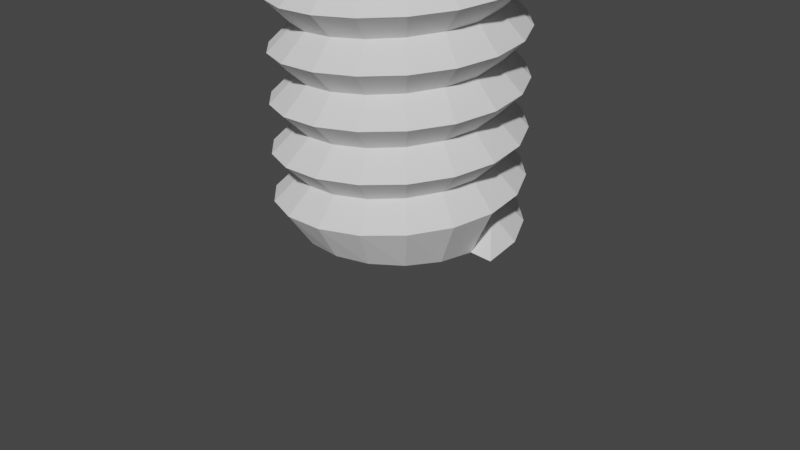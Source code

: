 # Source: bolt.blend  (saved by Blender 2.93.21; exported with 4.5.12 LTS)
import bpy
from mathutils import Matrix  # noqa: F401  (used for matrix-valued properties, if any)

bpy.ops.wm.read_factory_settings(use_empty=True)
scene = bpy.context.scene
scene.name = 'Scene'

# ---- collections
col_collection = bpy.data.collections.new('Collection'); scene.collection.children.link(col_collection)

# ---- world
world_world = bpy.data.worlds.new('World'); scene.world = world_world
world_world.use_nodes = True; world_world.node_tree.nodes.clear()
_N = world_world.node_tree.nodes; _L = world_world.node_tree.links
n0 = _N.new('ShaderNodeOutputWorld'); n0.name = 'World Output'; n0.location = (300, 300)
n1 = _N.new('ShaderNodeBackground'); n1.name = 'Background'; n1.location = (10, 300)
n1.inputs[0].default_value = (0.05088, 0.05088, 0.05088, 1.0)
_L.new(n1.outputs[0], n0.inputs[0])
n0.is_active_output = True
world_world.color = (0.05088, 0.05088, 0.05088)
world_world.use_sun_shadow = False
world_world.sun_shadow_jitter_overblur = 0.0

# ---- cameras
cam_camera = bpy.data.cameras.new('Camera')
cam_camera.clip_end = 100.0
cam_camera.ortho_scale = 7.314

# ---- meshes
me_torus = bpy.data.meshes.new('Torus')
me_torus.from_pydata([(1.25, 0.0, 0.0), (1.0, 0.0, -1.49e-08), (1.175, 0.4275, 0.02778), (0.9397, 0.342, -1.49e-08), (0.9576, 0.8035, 0.05556), (0.766, 0.6428, 0.3056), (0.766, 0.6428, -1.49e-08), (0.625, 1.083, 0.08333), (0.5, 0.866, -1.49e-08), (0.2171, 1.231, 0.1111), (0.1736, 0.9848, 0.3611), (0.1736, 0.9848, -1.49e-08), (-0.2171, 1.231, 0.1389), (-0.1736, 0.9848, -2.235e-08), (-0.625, 1.083, 0.1667), (-0.5, 0.866, -2.235e-08), (-0.9576, 0.8035, 0.1944), (-0.766, 0.6428, 0.4444), (-0.766, 0.6428, -2.235e-08), (-1.175, 0.4275, 0.2222), (-0.9397, 0.342, 0.4722), (-0.9397, 0.342, -2.235e-08), (-1.25, -1.093e-07, 0.25), (-1.0, -8.742e-08, 0.5), (-1.0, -8.742e-08, -2.196e-08), (-1.175, -0.4275, 0.2778), (-0.9397, -0.342, 0.5278), (-0.9397, -0.342, -2.235e-08), (-0.9576, -0.8035, 0.3056), (-0.766, -0.6428, 0.5556), (-0.766, -0.6428, -2.235e-08), (-0.625, -1.083, 0.3333), (-0.5, -0.866, 0.5833), (-0.5, -0.866, -2.235e-08), (-0.2171, -1.231, 0.3611), (-0.1736, -0.9848, -2.235e-08), (0.2171, -1.231, 0.3889), (0.1736, -0.9848, -1.49e-08), (0.625, -1.083, 0.4167), (0.5, -0.866, 0.6667), (0.5, -0.866, -1.49e-08), (0.9576, -0.8035, 0.4444), (0.766, -0.6428, 0.6944), (0.766, -0.6428, -1.49e-08), (1.175, -0.4275, 0.4722), (0.9397, -0.342, 0.7222), (0.9397, -0.342, -1.49e-08), (1.25, 2.186e-07, 0.5), (1.0, 1.748e-07, -1.49e-08), (1.175, 0.4275, 0.5278), (0.9397, 0.342, 0.2778), (0.9576, 0.8035, 0.5556), (0.625, 1.083, 0.5833), (0.5, 0.866, 0.3333), (0.2171, 1.231, 0.6111), (0.1736, 0.9848, 0.8611), (-0.2171, 1.231, 0.6389), (-0.1736, 0.9848, 0.3889), (-0.625, 1.083, 0.6667), (-0.5, 0.866, 0.4167), (-0.9576, 0.8035, 0.6944), (-1.175, 0.4275, 0.7222), (-1.25, -1.222e-06, 0.75), (-1.175, -0.4275, 0.7778), (-0.9576, -0.8035, 0.8056), (-0.625, -1.083, 0.8333), (-0.2171, -1.231, 0.8611), (-0.1736, -0.9848, 0.6111), (0.2171, -1.231, 0.8889), (0.1736, -0.9848, 0.6389), (0.625, -1.083, 0.9167), (0.9576, -0.8035, 0.9444), (1.175, -0.4275, 0.9722), (1.25, 4.371e-07, 1.0), (1.0, 3.497e-07, 1.25), (1.0, 3.497e-07, 0.75), (1.175, 0.4275, 1.028), (0.9397, 0.342, 0.7778), (0.9576, 0.8035, 1.056), (0.766, 0.6428, 0.8056), (0.625, 1.083, 1.083), (0.5, 0.866, 0.8333), (0.2171, 1.231, 1.111), (0.1736, 0.9848, 1.361), (-0.2171, 1.231, 1.139), (-0.1736, 0.9848, 0.8889), (-0.625, 1.083, 1.167), (-0.5, 0.866, 0.9167), (-0.9576, 0.8035, 1.194), (-0.766, 0.6428, 0.9444), (-1.175, 0.4275, 1.222), (-0.9397, 0.342, 0.9722), (-1.25, -8.444e-07, 1.25), (-1.0, -6.755e-07, 1.0), (-1.175, -0.4275, 1.278), (-0.9397, -0.342, 1.528), (-0.9397, -0.342, 1.028), (-0.9576, -0.8035, 1.306), (-0.766, -0.6428, 1.556), (-0.766, -0.6428, 1.056), (-0.625, -1.083, 1.333), (-0.5, -0.866, 1.583), (-0.5, -0.866, 1.083), (-0.2171, -1.231, 1.361), (-0.1736, -0.9848, 1.611), (-0.1736, -0.9848, 1.111), (0.2171, -1.231, 1.389), (0.1736, -0.9848, 1.639), (0.1736, -0.9848, 1.139), (0.625, -1.083, 1.417), (0.5, -0.866, 1.667), (0.5, -0.866, 1.167), (0.9576, -0.8035, 1.444), (0.766, -0.6428, 1.694), (0.766, -0.6428, 1.194), (1.175, -0.4275, 1.472), (0.9397, -0.342, 1.722), (0.9397, -0.342, 1.222), (1.25, 2.444e-06, 1.5), (1.175, 0.4275, 1.528), (0.9397, 0.342, 1.278), (0.9576, 0.8035, 1.556), (0.766, 0.6428, 1.806), (0.766, 0.6428, 1.306), (0.625, 1.083, 1.583), (0.5, 0.866, 1.833), (0.5, 0.866, 1.333), (0.2171, 1.231, 1.611), (-0.2171, 1.231, 1.639), (-0.1736, 0.9848, 1.389), (-0.625, 1.083, 1.667), (-0.5, 0.866, 1.417), (-0.9576, 0.8035, 1.694), (-0.766, 0.6428, 1.444), (-1.175, 0.4275, 1.722), (-0.9397, 0.342, 1.472), (-1.25, -1.659e-06, 1.75), (-1.0, -1.327e-06, 1.5), (-1.175, -0.4275, 1.778), (-0.9397, -0.342, 2.028), (-0.9576, -0.8035, 1.806), (-0.766, -0.6428, 2.056), (-0.625, -1.083, 1.833), (-0.5, -0.866, 2.083), (-0.2171, -1.231, 1.861), (0.2171, -1.231, 1.889), (0.1736, -0.9848, 2.139), (0.625, -1.083, 1.917), (0.5, -0.866, 2.167), (0.9576, -0.8035, 1.944), (0.766, -0.6428, 2.194), (1.175, -0.4275, 1.972), (0.9397, -0.342, 2.222), (1.25, 8.742e-07, 2.0), (1.0, 6.994e-07, 2.25), (1.0, 6.994e-07, 1.75), (1.175, 0.4275, 2.028), (0.9397, 0.342, 2.278), (0.9397, 0.342, 1.778), (0.9576, 0.8035, 2.056), (0.625, 1.083, 2.083), (0.5, 0.866, 2.333), (0.2171, 1.231, 2.111), (0.1736, 0.9848, 1.861), (-0.2171, 1.231, 2.139), (-0.1737, 0.9848, 1.889), (-0.625, 1.083, 2.167), (-0.5, 0.866, 2.417), (-0.5, 0.866, 1.917), (-0.9576, 0.8035, 2.194), (-0.766, 0.6428, 1.944), (-1.175, 0.4275, 2.222), (-0.9397, 0.342, 2.472), (-0.9397, 0.342, 1.972), (-1.25, -2.474e-06, 2.25), (-1.0, -1.979e-06, 2.0), (-1.175, -0.4275, 2.278), (-0.9397, -0.342, 2.528), (-0.9576, -0.8035, 2.306), (-0.766, -0.6428, 2.556), (-0.625, -1.083, 2.333), (-0.2171, -1.231, 2.361), (-0.1736, -0.9848, 2.111), (0.2171, -1.231, 2.389), (0.625, -1.083, 2.417), (0.5, -0.866, 2.667), (0.9576, -0.8035, 2.444), (1.175, -0.4275, 2.472), (0.9397, -0.342, 2.722), (1.25, 1.689e-06, 2.5), (1.0, 1.351e-06, 2.75), (1.175, 0.4275, 2.528), (0.9397, 0.342, 2.778), (0.9576, 0.8035, 2.556), (0.766, 0.6428, 2.306), (0.625, 1.083, 2.583), (0.5, 0.866, 2.833), (0.2171, 1.231, 2.611), (0.1736, 0.9848, 2.361), (-0.2171, 1.231, 2.639), (-0.1737, 0.9848, 2.889), (-0.1737, 0.9848, 2.389), (-0.625, 1.083, 2.667), (-0.5, 0.866, 2.917), (-0.9576, 0.8035, 2.694), (-0.766, 0.6428, 2.944), (-0.766, 0.6428, 2.444), (-1.175, 0.4275, 2.722), (-0.9397, 0.342, 2.972), (-1.25, -3.288e-06, 2.75), (-1.0, -2.631e-06, 3.0), (-1.0, -2.631e-06, 2.5), (-1.175, -0.4275, 2.778), (-0.9576, -0.8035, 2.806), (-0.625, -1.083, 2.833), (-0.5, -0.866, 3.083), (-0.5, -0.866, 2.583), (-0.2171, -1.231, 2.861), (-0.1736, -0.9848, 3.111), (-0.1736, -0.9848, 2.611), (0.2171, -1.231, 2.889), (0.1736, -0.9848, 3.139), (0.1736, -0.9848, 2.639), (0.625, -1.083, 2.917), (0.5, -0.866, 3.167), (0.9576, -0.8035, 2.944), (0.766, -0.6428, 3.194), (0.766, -0.6428, 2.694), (1.175, -0.4275, 2.972), (1.25, 4.888e-06, 3.0), (1.175, 0.4275, 3.028), (0.9576, 0.8035, 3.056), (0.766, 0.6428, 3.306), (0.766, 0.6428, 2.806), (0.625, 1.083, 3.083), (0.5, 0.866, 3.333), (0.2171, 1.231, 3.111), (0.1736, 0.9848, 3.361), (0.1736, 0.9848, 2.861), (-0.2171, 1.231, 3.139), (-0.625, 1.083, 3.167), (-0.5, 0.866, 3.417), (-0.9576, 0.8035, 3.194), (-1.175, 0.4275, 3.222), (-0.9397, 0.342, 3.472), (-1.25, -1.719e-06, 3.25), (-1.175, -0.4275, 3.278), (-0.9397, -0.342, 3.028), (-0.9576, -0.8035, 3.306), (-0.766, -0.6428, 3.556), (-0.766, -0.6428, 3.056), (-0.625, -1.083, 3.333), (-0.5, -0.866, 3.583), (-0.2171, -1.231, 3.361), (0.2171, -1.231, 3.389), (0.625, -1.083, 3.417), (0.5, -0.866, 3.667), (0.9576, -0.8035, 3.444), (1.175, -0.4275, 3.472), (0.9397, -0.342, 3.722), (0.9397, -0.342, 3.222), (1.25, 3.318e-06, 3.5), (1.0, 2.654e-06, 3.75), (1.0, 2.654e-06, 3.25), (1.175, 0.4275, 3.764), (0.9397, 0.342, 3.278), (0.9576, 0.8035, 3.764), (0.625, 1.083, 3.764), (0.2171, 1.231, 3.764), (-0.2171, 1.231, 3.764), (-0.1737, 0.9848, 3.389), (-0.625, 1.083, 3.764), (-0.9576, 0.8035, 3.764), (-0.766, 0.6428, 3.444), (-1.175, 0.4275, 3.764), (-1.25, -4.917e-06, 3.764), (-1.0, -3.934e-06, 3.5), (-1.175, -0.4275, 3.764), (-0.9397, -0.342, 3.528), (-0.9576, -0.8035, 3.764), (-0.625, -1.083, 3.764), (-0.2171, -1.231, 3.764), (-0.1736, -0.9848, 3.611), (0.2171, -1.231, 3.764), (0.1736, -0.9848, 3.639), (0.625, -1.083, 3.764), (0.9576, -0.8035, 3.764), (0.766, -0.6428, 3.694), (1.175, -0.4275, 3.764), (1.25, 1.748e-06, 3.764), (0.2525, 1.481, 3.942), (-1.156, 0.9592, 3.942), (-1.409, -0.5218, 3.942), (-0.2525, -1.481, 3.942), (1.156, -0.9592, 3.942), (1.409, 0.5218, 3.942), (-0.6867, 1.133, 3.942), (-0.2171, 1.307, 3.942), (-1.325, -0.02813, 3.942), (-1.24, 0.4655, 3.942), (-0.638, -1.161, 3.942), (-1.023, -0.8415, 3.942), (0.6867, -1.133, 3.942), (0.2171, -1.307, 3.942), (1.325, 0.02813, 3.942), (1.24, -0.4655, 3.942), (0.638, 1.161, 3.942), (1.023, 0.8415, 3.942)], [], [(0, 48, 50, 2), (2, 50, 5, 4), (4, 5, 53, 7), (7, 53, 10, 9), (9, 10, 57, 12), (12, 57, 59, 14), (14, 59, 17, 16), (16, 17, 20, 19), (19, 20, 23, 22), (22, 23, 26, 25), (25, 26, 29, 28), (28, 29, 32, 31), (31, 32, 67, 34), (34, 67, 69, 36), (36, 69, 39, 38), (38, 39, 42, 41), (41, 42, 45, 44), (44, 45, 75, 47), (47, 75, 77, 49), (49, 77, 79, 51), (51, 79, 81, 52), (52, 81, 55, 54), (54, 55, 85, 56), (56, 85, 87, 58), (58, 87, 89, 60), (60, 89, 91, 61), (61, 91, 93, 62), (62, 93, 96, 63), (63, 96, 99, 64), (64, 99, 102, 65), (65, 102, 105, 66), (66, 105, 108, 68), (68, 108, 111, 70), (70, 111, 114, 71), (71, 114, 117, 72), (72, 117, 74, 73), (73, 74, 120, 76), (76, 120, 123, 78), (78, 123, 126, 80), (80, 126, 83, 82), (82, 83, 129, 84), (84, 129, 131, 86), (86, 131, 133, 88), (88, 133, 135, 90), (90, 135, 137, 92), (92, 137, 95, 94), (94, 95, 98, 97), (97, 98, 101, 100), (100, 101, 104, 103), (103, 104, 107, 106), (106, 107, 110, 109), (109, 110, 113, 112), (112, 113, 116, 115), (115, 116, 155, 118), (118, 155, 158, 119), (119, 158, 122, 121), (121, 122, 125, 124), (124, 125, 163, 127), (127, 163, 165, 128), (128, 165, 168, 130), (130, 168, 170, 132), (132, 170, 173, 134), (134, 173, 175, 136), (136, 175, 139, 138), (138, 139, 141, 140), (140, 141, 143, 142), (142, 143, 182, 144), (144, 182, 146, 145), (145, 146, 148, 147), (147, 148, 150, 149), (149, 150, 152, 151), (151, 152, 154, 153), (153, 154, 157, 156), (156, 157, 194, 159), (159, 194, 161, 160), (160, 161, 198, 162), (162, 198, 201, 164), (164, 201, 167, 166), (166, 167, 206, 169), (169, 206, 172, 171), (171, 172, 211, 174), (174, 211, 177, 176), (176, 177, 179, 178), (178, 179, 216, 180), (180, 216, 219, 181), (181, 219, 222, 183), (183, 222, 185, 184), (184, 185, 227, 186), (186, 227, 188, 187), (187, 188, 190, 189), (189, 190, 192, 191), (191, 192, 233, 193), (193, 233, 196, 195), (195, 196, 238, 197), (197, 238, 200, 199), (199, 200, 203, 202), (202, 203, 205, 204), (204, 205, 208, 207), (207, 208, 210, 209), (209, 210, 247, 212), (212, 247, 250, 213), (213, 250, 215, 214), (214, 215, 218, 217), (217, 218, 221, 220), (220, 221, 224, 223), (223, 224, 226, 225), (225, 226, 260, 228), (228, 260, 263, 229), (229, 263, 265, 230), (230, 265, 232, 231), (231, 232, 235, 234), (234, 235, 237, 236), (236, 237, 270, 239), (239, 270, 241, 240), (240, 241, 273, 242), (242, 273, 244, 243), (243, 244, 276, 245), (245, 276, 278, 246), (246, 278, 249, 248), (248, 249, 252, 251), (251, 252, 282, 253), (253, 282, 284, 254), (254, 284, 256, 255), (255, 256, 287, 257), (257, 287, 259, 258), (258, 259, 262, 261), (0, 1, 3, 2), (2, 3, 6, 4), (4, 6, 8, 7), (7, 8, 11, 9), (9, 11, 13, 12), (12, 13, 15, 14), (14, 15, 18, 16), (16, 18, 21, 19), (19, 21, 24, 22), (22, 24, 27, 25), (25, 27, 30, 28), (28, 30, 33, 31), (31, 33, 35, 34), (34, 35, 37, 36), (36, 37, 40, 38), (38, 40, 43, 41), (41, 43, 46, 44), (44, 46, 48, 47), (47, 48, 50, 49), (49, 50, 5, 51), (51, 5, 53, 52), (52, 53, 10, 54), (54, 10, 57, 56), (56, 57, 59, 58), (58, 59, 17, 60), (60, 17, 20, 61), (61, 20, 23, 62), (62, 23, 26, 63), (63, 26, 29, 64), (64, 29, 32, 65), (65, 32, 67, 66), (66, 67, 69, 68), (68, 69, 39, 70), (70, 39, 42, 71), (71, 42, 45, 72), (72, 45, 75, 73), (73, 75, 77, 76), (76, 77, 79, 78), (78, 79, 81, 80), (80, 81, 55, 82), (82, 55, 85, 84), (84, 85, 87, 86), (86, 87, 89, 88), (88, 89, 91, 90), (90, 91, 93, 92), (92, 93, 96, 94), (94, 96, 99, 97), (97, 99, 102, 100), (100, 102, 105, 103), (103, 105, 108, 106), (106, 108, 111, 109), (109, 111, 114, 112), (112, 114, 117, 115), (115, 117, 74, 118), (118, 74, 120, 119), (119, 120, 123, 121), (121, 123, 126, 124), (124, 126, 83, 127), (127, 83, 129, 128), (128, 129, 131, 130), (130, 131, 133, 132), (132, 133, 135, 134), (134, 135, 137, 136), (136, 137, 95, 138), (138, 95, 98, 140), (140, 98, 101, 142), (142, 101, 104, 144), (144, 104, 107, 145), (145, 107, 110, 147), (147, 110, 113, 149), (149, 113, 116, 151), (151, 116, 155, 153), (153, 155, 158, 156), (156, 158, 122, 159), (159, 122, 125, 160), (160, 125, 163, 162), (162, 163, 165, 164), (164, 165, 168, 166), (166, 168, 170, 169), (169, 170, 173, 171), (171, 173, 175, 174), (174, 175, 139, 176), (176, 139, 141, 178), (178, 141, 143, 180), (180, 143, 182, 181), (181, 182, 146, 183), (183, 146, 148, 184), (184, 148, 150, 186), (186, 150, 152, 187), (187, 152, 154, 189), (189, 154, 157, 191), (191, 157, 194, 193), (193, 194, 161, 195), (195, 161, 198, 197), (197, 198, 201, 199), (199, 201, 167, 202), (202, 167, 206, 204), (204, 206, 172, 207), (207, 172, 211, 209), (209, 211, 177, 212), (212, 177, 179, 213), (213, 179, 216, 214), (214, 216, 219, 217), (217, 219, 222, 220), (220, 222, 185, 223), (223, 185, 227, 225), (225, 227, 188, 228), (228, 188, 190, 229), (229, 190, 192, 230), (230, 192, 233, 231), (231, 233, 196, 234), (234, 196, 238, 236), (236, 238, 200, 239), (239, 200, 203, 240), (240, 203, 205, 242), (242, 205, 208, 243), (243, 208, 210, 245), (245, 210, 247, 246), (246, 247, 250, 248), (248, 250, 215, 251), (251, 215, 218, 253), (253, 218, 221, 254), (254, 221, 224, 255), (255, 224, 226, 257), (257, 226, 260, 258), (258, 260, 263, 261), (261, 263, 265, 264), (264, 265, 232, 266), (266, 232, 235, 267), (267, 235, 237, 268), (268, 237, 270, 269), (269, 270, 241, 271), (271, 241, 273, 272), (272, 273, 244, 274), (274, 244, 276, 275), (275, 276, 278, 277), (277, 278, 249, 279), (279, 249, 252, 280), (280, 252, 282, 281), (281, 282, 284, 283), (283, 284, 256, 285), (285, 256, 287, 286), (286, 287, 259, 288), (288, 259, 262, 289), (261, 264, 262), (262, 264, 289), (295, 304, 289, 264), (304, 305, 288, 289), (305, 294, 286, 288), (294, 302, 285, 286), (302, 303, 283, 285), (303, 293, 281, 283), (293, 300, 280, 281), (300, 301, 279, 280), (301, 292, 277, 279), (292, 298, 275, 277), (298, 299, 274, 275), (299, 291, 272, 274), (291, 296, 271, 272), (296, 297, 269, 271), (297, 290, 268, 269), (290, 306, 267, 268), (306, 307, 266, 267), (307, 295, 264, 266), (297, 296, 291, 299, 298, 292, 301, 300, 293, 303, 302, 294, 305, 304, 295, 307, 306, 290)])
_uv = me_torus.uv_layers.new(name='UVMap')
_uv.uv.foreach_set('vector', [0.0, 0.0, 0.0, 0.25, 0.05556, 0.25, 0.05556, 0.0, 0.05556, 0.0, 0.05556, 0.25, 0.1111, 0.25, 0.1111, 0.0, 0.1111, 0.0, 0.1111, 0.25, 0.1667, 0.25, 0.1667, 0.0, 0.1667, 0.0, 0.1667, 0.25, 0.2222, 0.25, 0.2222, 0.0, 0.2222, 0.0, 0.2222, 0.25, 0.2778, 0.25, 0.2778, 0.0, 0.2778, 0.0, 0.2778, 0.25, 0.3333, 0.25, 0.3333, 0.0, 0.3333, 0.0, 0.3333, 0.25, 0.3889, 0.25, 0.3889, 0.0, 0.3889, 0.0, 0.3889, 0.25, 0.4444, 0.25, 0.4444, 0.0, 0.4444, 0.0, 0.4444, 0.25, 0.5, 0.25, 0.5, 0.0, 0.5, 0.0, 0.5, 0.25, 0.5556, 0.25, 0.5556, 0.0, 0.5556, 0.0, 0.5556, 0.25, 0.6111, 0.25, 0.6111, 0.0, 0.6111, 0.0, 0.6111, 0.25, 0.6667, 0.25, 0.6667, 0.0, 0.6667, 0.0, 0.6667, 0.25, 0.7222, 0.25, 0.7222, 0.0, 0.7222, 0.0, 0.7222, 0.25, 0.7778, 0.25, 0.7778, 0.0, 0.7778, 0.0, 0.7778, 0.25, 0.8333, 0.25, 0.8333, 0.0, 0.8333, 0.0, 0.8333, 0.25, 0.8889, 0.25, 0.8889, 0.0, 0.8889, 0.0, 0.8889, 0.25, 0.9444, 0.25, 0.9444, 0.0, 0.9444, 0.0, 0.9444, 0.25, 1.0, 0.25, 1.0, 0.0, 1.0, 0.0, 1.0, 0.25, 1.056, 0.25, 1.056, 0.0, 1.056, 0.0, 1.056, 0.25, 1.111, 0.25, 1.111, 0.0, 1.111, 0.0, 1.111, 0.25, 1.167, 0.25, 1.167, 0.0, 1.167, 0.0, 1.167, 0.25, 1.222, 0.25, 1.222, 0.0, 1.222, 0.0, 1.222, 0.25, 1.278, 0.25, 1.278, 0.0, 1.278, 0.0, 1.278, 0.25, 1.333, 0.25, 1.333, 0.0, 1.333, 0.0, 1.333, 0.25, 1.389, 0.25, 1.389, 0.0, 1.389, 0.0, 1.389, 0.25, 1.444, 0.25, 1.444, 0.0, 1.444, 0.0, 1.444, 0.25, 1.5, 0.25, 1.5, 0.0, 1.5, 0.0, 1.5, 0.25, 1.556, 0.25, 1.556, 0.0, 1.556, 0.0, 1.556, 0.25, 1.611, 0.25, 1.611, 0.0, 1.611, 0.0, 1.611, 0.25, 1.667, 0.25, 1.667, 0.0, 1.667, 0.0, 1.667, 0.25, 1.722, 0.25, 1.722, 0.0, 1.722, 0.0, 1.722, 0.25, 1.778, 0.25, 1.778, 0.0, 1.778, 0.0, 1.778, 0.25, 1.833, 0.25, 1.833, 0.0, 1.833, 0.0, 1.833, 0.25, 1.889, 0.25, 1.889, 0.0, 1.889, 0.0, 1.889, 0.25, 1.944, 0.25, 1.944, 0.0, 1.944, 0.0, 1.944, 0.25, 2.0, 0.25, 2.0, 0.0, 2.0, 0.0, 2.0, 0.25, 2.056, 0.25, 2.056, 0.0, 2.056, 0.0, 2.056, 0.25, 2.111, 0.25, 2.111, 0.0, 2.111, 0.0, 2.111, 0.25, 2.167, 0.25, 2.167, 0.0, 2.167, 0.0, 2.167, 0.25, 2.222, 0.25, 2.222, 0.0, 2.222, 0.0, 2.222, 0.25, 2.278, 0.25, 2.278, 0.0, 2.278, 0.0, 2.278, 0.25, 2.333, 0.25, 2.333, 0.0, 2.333, 0.0, 2.333, 0.25, 2.389, 0.25, 2.389, 0.0, 2.389, 0.0, 2.389, 0.25, 2.444, 0.25, 2.444, 0.0, 2.444, 0.0, 2.444, 0.25, 2.5, 0.25, 2.5, 0.0, 2.5, 0.0, 2.5, 0.25, 2.556, 0.25, 2.556, 0.0, 2.556, 0.0, 2.556, 0.25, 2.611, 0.25, 2.611, 0.0, 2.611, 0.0, 2.611, 0.25, 2.667, 0.25, 2.667, 0.0, 2.667, 0.0, 2.667, 0.25, 2.722, 0.25, 2.722, 0.0, 2.722, 0.0, 2.722, 0.25, 2.778, 0.25, 2.778, 0.0, 2.778, 0.0, 2.778, 0.25, 2.833, 0.25, 2.833, 0.0, 2.833, 0.0, 2.833, 0.25, 2.889, 0.25, 2.889, 0.0, 2.889, 0.0, 2.889, 0.25, 2.944, 0.25, 2.944, 0.0, 2.944, 0.0, 2.944, 0.25, 3.0, 0.25, 3.0, 0.0, 3.0, 0.0, 3.0, 0.25, 3.056, 0.25, 3.056, 0.0, 3.056, 0.0, 3.056, 0.25, 3.111, 0.25, 3.111, 0.0, 3.111, 0.0, 3.111, 0.25, 3.167, 0.25, 3.167, 0.0, 3.167, 0.0, 3.167, 0.25, 3.222, 0.25, 3.222, 0.0, 3.222, 0.0, 3.222, 0.25, 3.278, 0.25, 3.278, 0.0, 3.278, 0.0, 3.278, 0.25, 3.333, 0.25, 3.333, 0.0, 3.333, 0.0, 3.333, 0.25, 3.389, 0.25, 3.389, 0.0, 3.389, 0.0, 3.389, 0.25, 3.444, 0.25, 3.444, 0.0, 3.444, 0.0, 3.444, 0.25, 3.5, 0.25, 3.5, 0.0, 3.5, 0.0, 3.5, 0.25, 3.556, 0.25, 3.556, 0.0, 3.556, 0.0, 3.556, 0.25, 3.611, 0.25, 3.611, 0.0, 3.611, 0.0, 3.611, 0.25, 3.667, 0.25, 3.667, 0.0, 3.667, 0.0, 3.667, 0.25, 3.722, 0.25, 3.722, 0.0, 3.722, 0.0, 3.722, 0.25, 3.778, 0.25, 3.778, 0.0, 3.778, 0.0, 3.778, 0.25, 3.833, 0.25, 3.833, 0.0, 3.833, 0.0, 3.833, 0.25, 3.889, 0.25, 3.889, 0.0, 3.889, 0.0, 3.889, 0.25, 3.944, 0.25, 3.944, 0.0, 3.944, 0.0, 3.944, 0.25, 4.0, 0.25, 4.0, 0.0, 4.0, 0.0, 4.0, 0.25, 4.056, 0.25, 4.056, 0.0, 4.056, 0.0, 4.056, 0.25, 4.111, 0.25, 4.111, 0.0, 4.111, 0.0, 4.111, 0.25, 4.167, 0.25, 4.167, 0.0, 4.167, 0.0, 4.167, 0.25, 4.222, 0.25, 4.222, 0.0, 4.222, 0.0, 4.222, 0.25, 4.278, 0.25, 4.278, 0.0, 4.278, 0.0, 4.278, 0.25, 4.333, 0.25, 4.333, 0.0, 4.333, 0.0, 4.333, 0.25, 4.389, 0.25, 4.389, 0.0, 4.389, 0.0, 4.389, 0.25, 4.444, 0.25, 4.444, 0.0, 4.444, 0.0, 4.444, 0.25, 4.5, 0.25, 4.5, 0.0, 4.5, 0.0, 4.5, 0.25, 4.556, 0.25, 4.556, 0.0, 4.556, 0.0, 4.556, 0.25, 4.611, 0.25, 4.611, 0.0, 4.611, 0.0, 4.611, 0.25, 4.667, 0.25, 4.667, 0.0, 4.667, 0.0, 4.667, 0.25, 4.722, 0.25, 4.722, 0.0, 4.722, 0.0, 4.722, 0.25, 4.778, 0.25, 4.778, 0.0, 4.778, 0.0, 4.778, 0.25, 4.833, 0.25, 4.833, 0.0, 4.833, 0.0, 4.833, 0.25, 4.889, 0.25, 4.889, 0.0, 4.889, 0.0, 4.889, 0.25, 4.944, 0.25, 4.944, 0.0, 4.944, 0.0, 4.944, 0.25, 5.0, 0.25, 5.0, 0.0, 5.0, 0.0, 5.0, 0.25, 5.056, 0.25, 5.056, 0.0, 5.056, 0.0, 5.056, 0.25, 5.111, 0.25, 5.111, 0.0, 5.111, 0.0, 5.111, 0.25, 5.167, 0.25, 5.167, 0.0, 5.167, 0.0, 5.167, 0.25, 5.222, 0.25, 5.222, 0.0, 5.222, 0.0, 5.222, 0.25, 5.278, 0.25, 5.278, 0.0, 5.278, 0.0, 5.278, 0.25, 5.333, 0.25, 5.333, 0.0, 5.333, 0.0, 5.333, 0.25, 5.389, 0.25, 5.389, 0.0, 5.389, 0.0, 5.389, 0.25, 5.444, 0.25, 5.444, 0.0, 5.444, 0.0, 5.444, 0.25, 5.5, 0.25, 5.5, 0.0, 5.5, 0.0, 5.5, 0.25, 5.556, 0.25, 5.556, 0.0, 5.556, 0.0, 5.556, 0.25, 5.611, 0.25, 5.611, 0.0, 5.611, 0.0, 5.611, 0.25, 5.667, 0.25, 5.667, 0.0, 5.667, 0.0, 5.667, 0.25, 5.722, 0.25, 5.722, 0.0, 5.722, 0.0, 5.722, 0.25, 5.778, 0.25, 5.778, 0.0, 5.778, 0.0, 5.778, 0.25, 5.833, 0.25, 5.833, 0.0, 5.833, 0.0, 5.833, 0.25, 5.889, 0.25, 5.889, 0.0, 5.889, 0.0, 5.889, 0.25, 5.944, 0.25, 5.944, 0.0, 5.944, 0.0, 5.944, 0.25, 6.0, 0.25, 6.0, 0.0, 6.0, 0.0, 6.0, 0.25, 6.056, 0.25, 6.056, 0.0, 6.056, 0.0, 6.056, 0.25, 6.111, 0.25, 6.111, 0.0, 6.111, 0.0, 6.111, 0.25, 6.167, 0.25, 6.167, 0.0, 6.167, 0.0, 6.167, 0.25, 6.222, 0.25, 6.222, 0.0, 6.222, 0.0, 6.222, 0.25, 6.278, 0.25, 6.278, 0.0, 6.278, 0.0, 6.278, 0.25, 6.333, 0.25, 6.333, 0.0, 6.333, 0.0, 6.333, 0.25, 6.389, 0.25, 6.389, 0.0, 6.389, 0.0, 6.389, 0.25, 6.444, 0.25, 6.444, 0.0, 6.444, 0.0, 6.444, 0.25, 6.5, 0.25, 6.5, 0.0, 6.5, 0.0, 6.5, 0.25, 6.556, 0.25, 6.556, 0.0, 6.556, 0.0, 6.556, 0.25, 6.611, 0.25, 6.611, 0.0, 6.611, 0.0, 6.611, 0.25, 6.667, 0.25, 6.667, 0.0, 6.667, 0.0, 6.667, 0.25, 6.722, 0.25, 6.722, 0.0, 6.722, 0.0, 6.722, 0.25, 6.778, 0.25, 6.778, 0.0, 6.778, 0.0, 6.778, 0.25, 6.833, 0.25, 6.833, 0.0, 6.833, 0.0, 6.833, 0.25, 6.889, 0.25, 6.889, 0.0, 6.889, 0.0, 6.889, 0.25, 6.944, 0.25, 6.944, 0.0, 6.944, 0.0, 6.944, 0.25, 7.0, 0.25, 7.0, 0.0, 0.0, 0.0, 0.0, -0.25, 0.05556, -0.25, 0.05556, 0.0, 0.05556, 0.0, 0.05556, -0.25, 0.1111, -0.25, 0.1111, 0.0, 0.1111, 0.0, 0.1111, -0.25, 0.1667, -0.25, 0.1667, 0.0, 0.1667, 0.0, 0.1667, -0.25, 0.2222, -0.25, 0.2222, 0.0, 0.2222, 0.0, 0.2222, -0.25, 0.2778, -0.25, 0.2778, 0.0, 0.2778, 0.0, 0.2778, -0.25, 0.3333, -0.25, 0.3333, 0.0, 0.3333, 0.0, 0.3333, -0.25, 0.3889, -0.25, 0.3889, 0.0, 0.3889, 0.0, 0.3889, -0.25, 0.4444, -0.25, 0.4444, 0.0, 0.4444, 0.0, 0.4444, -0.25, 0.5, -0.25, 0.5, 0.0, 0.5, 0.0, 0.5, -0.25, 0.5556, -0.25, 0.5556, 0.0, 0.5556, 0.0, 0.5556, -0.25, 0.6111, -0.25, 0.6111, 0.0, 0.6111, 0.0, 0.6111, -0.25, 0.6667, -0.25, 0.6667, 0.0, 0.6667, 0.0, 0.6667, -0.25, 0.7222, -0.25, 0.7222, 0.0, 0.7222, 0.0, 0.7222, -0.25, 0.7778, -0.25, 0.7778, 0.0, 0.7778, 0.0, 0.7778, -0.25, 0.8333, -0.25, 0.8333, 0.0, 0.8333, 0.0, 0.8333, -0.25, 0.8889, -0.25, 0.8889, 0.0, 0.8889, 0.0, 0.8889, -0.25, 0.9444, -0.25, 0.9444, 0.0, 0.9444, 0.0, 0.9444, -0.25, 1.0, -0.25, 1.0, 0.0, 1.0, 0.0, 1.0, -0.25, 1.056, -0.25, 1.056, 0.0, 1.056, 0.0, 1.056, -0.25, 1.111, -0.25, 1.111, 0.0, 1.111, 0.0, 1.111, -0.25, 1.167, -0.25, 1.167, 0.0, 1.167, 0.0, 1.167, -0.25, 1.222, -0.25, 1.222, 0.0, 1.222, 0.0, 1.222, -0.25, 1.278, -0.25, 1.278, 0.0, 1.278, 0.0, 1.278, -0.25, 1.333, -0.25, 1.333, 0.0, 1.333, 0.0, 1.333, -0.25, 1.389, -0.25, 1.389, 0.0, 1.389, 0.0, 1.389, -0.25, 1.444, -0.25, 1.444, 0.0, 1.444, 0.0, 1.444, -0.25, 1.5, -0.25, 1.5, 0.0, 1.5, 0.0, 1.5, -0.25, 1.556, -0.25, 1.556, 0.0, 1.556, 0.0, 1.556, -0.25, 1.611, -0.25, 1.611, 0.0, 1.611, 0.0, 1.611, -0.25, 1.667, -0.25, 1.667, 0.0, 1.667, 0.0, 1.667, -0.25, 1.722, -0.25, 1.722, 0.0, 1.722, 0.0, 1.722, -0.25, 1.778, -0.25, 1.778, 0.0, 1.778, 0.0, 1.778, -0.25, 1.833, -0.25, 1.833, 0.0, 1.833, 0.0, 1.833, -0.25, 1.889, -0.25, 1.889, 0.0, 1.889, 0.0, 1.889, -0.25, 1.944, -0.25, 1.944, 0.0, 1.944, 0.0, 1.944, -0.25, 2.0, -0.25, 2.0, 0.0, 2.0, 0.0, 2.0, -0.25, 2.056, -0.25, 2.056, 0.0, 2.056, 0.0, 2.056, -0.25, 2.111, -0.25, 2.111, 0.0, 2.111, 0.0, 2.111, -0.25, 2.167, -0.25, 2.167, 0.0, 2.167, 0.0, 2.167, -0.25, 2.222, -0.25, 2.222, 0.0, 2.222, 0.0, 2.222, -0.25, 2.278, -0.25, 2.278, 0.0, 2.278, 0.0, 2.278, -0.25, 2.333, -0.25, 2.333, 0.0, 2.333, 0.0, 2.333, -0.25, 2.389, -0.25, 2.389, 0.0, 2.389, 0.0, 2.389, -0.25, 2.444, -0.25, 2.444, 0.0, 2.444, 0.0, 2.444, -0.25, 2.5, -0.25, 2.5, 0.0, 2.5, 0.0, 2.5, -0.25, 2.556, -0.25, 2.556, 0.0, 2.556, 0.0, 2.556, -0.25, 2.611, -0.25, 2.611, 0.0, 2.611, 0.0, 2.611, -0.25, 2.667, -0.25, 2.667, 0.0, 2.667, 0.0, 2.667, -0.25, 2.722, -0.25, 2.722, 0.0, 2.722, 0.0, 2.722, -0.25, 2.778, -0.25, 2.778, 0.0, 2.778, 0.0, 2.778, -0.25, 2.833, -0.25, 2.833, 0.0, 2.833, 0.0, 2.833, -0.25, 2.889, -0.25, 2.889, 0.0, 2.889, 0.0, 2.889, -0.25, 2.944, -0.25, 2.944, 0.0, 2.944, 0.0, 2.944, -0.25, 3.0, -0.25, 3.0, 0.0, 3.0, 0.0, 3.0, -0.25, 3.056, -0.25, 3.056, 0.0, 3.056, 0.0, 3.056, -0.25, 3.111, -0.25, 3.111, 0.0, 3.111, 0.0, 3.111, -0.25, 3.167, -0.25, 3.167, 0.0, 3.167, 0.0, 3.167, -0.25, 3.222, -0.25, 3.222, 0.0, 3.222, 0.0, 3.222, -0.25, 3.278, -0.25, 3.278, 0.0, 3.278, 0.0, 3.278, -0.25, 3.333, -0.25, 3.333, 0.0, 3.333, 0.0, 3.333, -0.25, 3.389, -0.25, 3.389, 0.0, 3.389, 0.0, 3.389, -0.25, 3.444, -0.25, 3.444, 0.0, 3.444, 0.0, 3.444, -0.25, 3.5, -0.25, 3.5, 0.0, 3.5, 0.0, 3.5, -0.25, 3.556, -0.25, 3.556, 0.0, 3.556, 0.0, 3.556, -0.25, 3.611, -0.25, 3.611, 0.0, 3.611, 0.0, 3.611, -0.25, 3.667, -0.25, 3.667, 0.0, 3.667, 0.0, 3.667, -0.25, 3.722, -0.25, 3.722, 0.0, 3.722, 0.0, 3.722, -0.25, 3.778, -0.25, 3.778, 0.0, 3.778, 0.0, 3.778, -0.25, 3.833, -0.25, 3.833, 0.0, 3.833, 0.0, 3.833, -0.25, 3.889, -0.25, 3.889, 0.0, 3.889, 0.0, 3.889, -0.25, 3.944, -0.25, 3.944, 0.0, 3.944, 0.0, 3.944, -0.25, 4.0, -0.25, 4.0, 0.0, 4.0, 0.0, 4.0, -0.25, 4.056, -0.25, 4.056, 0.0, 4.056, 0.0, 4.056, -0.25, 4.111, -0.25, 4.111, 0.0, 4.111, 0.0, 4.111, -0.25, 4.167, -0.25, 4.167, 0.0, 4.167, 0.0, 4.167, -0.25, 4.222, -0.25, 4.222, 0.0, 4.222, 0.0, 4.222, -0.25, 4.278, -0.25, 4.278, 0.0, 4.278, 0.0, 4.278, -0.25, 4.333, -0.25, 4.333, 0.0, 4.333, 0.0, 4.333, -0.25, 4.389, -0.25, 4.389, 0.0, 4.389, 0.0, 4.389, -0.25, 4.444, -0.25, 4.444, 0.0, 4.444, 0.0, 4.444, -0.25, 4.5, -0.25, 4.5, 0.0, 4.5, 0.0, 4.5, -0.25, 4.556, -0.25, 4.556, 0.0, 4.556, 0.0, 4.556, -0.25, 4.611, -0.25, 4.611, 0.0, 4.611, 0.0, 4.611, -0.25, 4.667, -0.25, 4.667, 0.0, 4.667, 0.0, 4.667, -0.25, 4.722, -0.25, 4.722, 0.0, 4.722, 0.0, 4.722, -0.25, 4.778, -0.25, 4.778, 0.0, 4.778, 0.0, 4.778, -0.25, 4.833, -0.25, 4.833, 0.0, 4.833, 0.0, 4.833, -0.25, 4.889, -0.25, 4.889, 0.0, 4.889, 0.0, 4.889, -0.25, 4.944, -0.25, 4.944, 0.0, 4.944, 0.0, 4.944, -0.25, 5.0, -0.25, 5.0, 0.0, 5.0, 0.0, 5.0, -0.25, 5.056, -0.25, 5.056, 0.0, 5.056, 0.0, 5.056, -0.25, 5.111, -0.25, 5.111, 0.0, 5.111, 0.0, 5.111, -0.25, 5.167, -0.25, 5.167, 0.0, 5.167, 0.0, 5.167, -0.25, 5.222, -0.25, 5.222, 0.0, 5.222, 0.0, 5.222, -0.25, 5.278, -0.25, 5.278, 0.0, 5.278, 0.0, 5.278, -0.25, 5.333, -0.25, 5.333, 0.0, 5.333, 0.0, 5.333, -0.25, 5.389, -0.25, 5.389, 0.0, 5.389, 0.0, 5.389, -0.25, 5.444, -0.25, 5.444, 0.0, 5.444, 0.0, 5.444, -0.25, 5.5, -0.25, 5.5, 0.0, 5.5, 0.0, 5.5, -0.25, 5.556, -0.25, 5.556, 0.0, 5.556, 0.0, 5.556, -0.25, 5.611, -0.25, 5.611, 0.0, 5.611, 0.0, 5.611, -0.25, 5.667, -0.25, 5.667, 0.0, 5.667, 0.0, 5.667, -0.25, 5.722, -0.25, 5.722, 0.0, 5.722, 0.0, 5.722, -0.25, 5.778, -0.25, 5.778, 0.0, 5.778, 0.0, 5.778, -0.25, 5.833, -0.25, 5.833, 0.0, 5.833, 0.0, 5.833, -0.25, 5.889, -0.25, 5.889, 0.0, 5.889, 0.0, 5.889, -0.25, 5.944, -0.25, 5.944, 0.0, 5.944, 0.0, 5.944, -0.25, 6.0, -0.25, 6.0, 0.0, 6.0, 0.0, 6.0, -0.25, 6.056, -0.25, 6.056, 0.0, 6.056, 0.0, 6.056, -0.25, 6.111, -0.25, 6.111, 0.0, 6.111, 0.0, 6.111, -0.25, 6.167, -0.25, 6.167, 0.0, 6.167, 0.0, 6.167, -0.25, 6.222, -0.25, 6.222, 0.0, 6.222, 0.0, 6.222, -0.25, 6.278, -0.25, 6.278, 0.0, 6.278, 0.0, 6.278, -0.25, 6.333, -0.25, 6.333, 0.0, 6.333, 0.0, 6.333, -0.25, 6.389, -0.25, 6.389, 0.0, 6.389, 0.0, 6.389, -0.25, 6.444, -0.25, 6.444, 0.0, 6.444, 0.0, 6.444, -0.25, 6.5, -0.25, 6.5, 0.0, 6.5, 0.0, 6.5, -0.25, 6.556, -0.25, 6.556, 0.0, 6.556, 0.0, 6.556, -0.25, 6.611, -0.25, 6.611, 0.0, 6.611, 0.0, 6.611, -0.25, 6.667, -0.25, 6.667, 0.0, 6.667, 0.0, 6.667, -0.25, 6.722, -0.25, 6.722, 0.0, 6.722, 0.0, 6.722, -0.25, 6.778, -0.25, 6.778, 0.0, 6.778, 0.0, 6.778, -0.25, 6.833, -0.25, 6.833, 0.0, 6.833, 0.0, 6.833, -0.25, 6.889, -0.25, 6.889, 0.0, 6.889, 0.0, 6.889, -0.25, 6.944, -0.25, 6.944, 0.0, 6.944, 0.0, 6.944, -0.25, 7.0, -0.25, 7.0, 0.0, 7.0, 0.0, 7.0, -0.25, 7.056, -0.25, 7.056, 0.0, 7.056, 0.0, 7.056, -0.25, 7.111, -0.25, 7.111, 0.0, 7.111, 0.0, 7.111, -0.25, 7.167, -0.25, 7.167, 0.0, 7.167, 0.0, 7.167, -0.25, 7.222, -0.25, 7.222, 0.0, 7.222, 0.0, 7.222, -0.25, 7.278, -0.25, 7.278, 0.0, 7.278, 0.0, 7.278, -0.25, 7.333, -0.25, 7.333, 0.0, 7.333, 0.0, 7.333, -0.25, 7.389, -0.25, 7.389, 0.0, 7.389, 0.0, 7.389, -0.25, 7.444, -0.25, 7.444, 0.0, 7.444, 0.0, 7.444, -0.25, 7.5, -0.25, 7.5, 0.0, 7.5, 0.0, 7.5, -0.25, 7.556, -0.25, 7.556, 0.0, 7.556, 0.0, 7.556, -0.25, 7.611, -0.25, 7.611, 0.0, 7.611, 0.0, 7.611, -0.25, 7.667, -0.25, 7.667, 0.0, 7.667, 0.0, 7.667, -0.25, 7.722, -0.25, 7.722, 0.0, 7.722, 0.0, 7.722, -0.25, 7.778, -0.25, 7.778, 0.0, 7.778, 0.0, 7.778, -0.25, 7.833, -0.25, 7.833, 0.0, 7.833, 0.0, 7.833, -0.25, 7.889, -0.25, 7.889, 0.0, 7.889, 0.0, 7.889, -0.25, 7.944, -0.25, 7.944, 0.0, 7.944, 0.0, 7.944, -0.25, 8.0, -0.25, 8.0, 0.0, 7.0, 0.0, 7.056, 0.0, 7.0, 0.25, 7.0, 0.25, 7.056, 0.0, 8.0, 0.0, 0.0, 0.0, 0.0, 0.0, 8.0, 0.0, 7.056, 0.0, 0.0, 0.0, 0.0, 0.0, 7.944, 0.0, 8.0, 0.0, 0.0, 0.0, 0.0, 0.0, 7.889, 0.0, 7.944, 0.0, 0.0, 0.0, 0.0, 0.0, 7.833, 0.0, 7.889, 0.0, 0.0, 0.0, 0.0, 0.0, 7.778, 0.0, 7.833, 0.0, 0.0, 0.0, 0.0, 0.0, 7.722, 0.0, 7.778, 0.0, 0.0, 0.0, 0.0, 0.0, 7.667, 0.0, 7.722, 0.0, 0.0, 0.0, 0.0, 0.0, 7.611, 0.0, 7.667, 0.0, 0.0, 0.0, 0.0, 0.0, 7.556, 0.0, 7.611, 0.0, 0.0, 0.0, 0.0, 0.0, 7.5, 0.0, 7.556, 0.0, 0.0, 0.0, 0.0, 0.0, 7.444, 0.0, 7.5, 0.0, 0.0, 0.0, 0.0, 0.0, 7.389, 0.0, 7.444, 0.0, 0.0, 0.0, 0.0, 0.0, 7.333, 0.0, 7.389, 0.0, 0.0, 0.0, 0.0, 0.0, 7.278, 0.0, 7.333, 0.0, 0.0, 0.0, 0.0, 0.0, 7.222, 0.0, 7.278, 0.0, 0.0, 0.0, 0.0, 0.0, 7.167, 0.0, 7.222, 0.0, 0.0, 0.0, 0.0, 0.0, 7.111, 0.0, 7.167, 0.0, 0.0, 0.0, 0.0, 0.0, 7.056, 0.0, 7.111, 0.0, 0.0, 0.0, 0.0, 0.0, 0.0, 0.0, 0.0, 0.0, 0.0, 0.0, 0.0, 0.0, 0.0, 0.0, 0.0, 0.0, 0.0, 0.0, 0.0, 0.0, 0.0, 0.0, 0.0, 0.0, 0.0, 0.0, 0.0, 0.0, 0.0, 0.0, 0.0, 0.0, 0.0, 0.0, 0.0, 0.0])
me_torus.use_remesh_fix_poles = True
me_torus.use_remesh_preserve_attributes = False
me_torus.update()

# ---- objects
ob_torus = bpy.data.objects.new('Torus', me_torus)
ob_camera = bpy.data.objects.new('Camera', cam_camera)

# ---- transforms, parenting, visibility, modifiers, constraints
ob_torus.location = (0.0, 0.0, 0.0)
ob_camera.location = (7.359, -6.926, 4.958)
ob_camera.rotation_euler = (1.109, 0.0, 0.8149)
ob_camera.lock_rotations_4d = False
ob_camera.empty_display_type = 'ARROWS'
ob_camera.color = (0.0, 0.0, 0.0, 0.0)
ob_camera.display_type = 'WIRE'
ob_camera.lineart.crease_threshold = 0.0

# ---- collection membership
scene.collection.objects.link(ob_torus)
col_collection.objects.link(ob_camera)

# ---- scene / render settings (as saved in the file)
scene.camera = ob_camera
scene.frame_start = 0; scene.frame_end = 120; scene.frame_set(0)
scene.render.engine = 'BLENDER_EEVEE_NEXT'
scene.render.image_settings.file_format = 'FFMPEG'
scene.render.image_settings.color_mode = 'RGB'
scene.cycles.use_denoising = False
scene.cycles.samples = 128
scene.cycles.sampling_pattern = 'TABULATED_SOBOL'
scene.cycles.use_adaptive_sampling = False
scene.cycles.use_light_tree = False
scene.view_settings.view_transform = 'Filmic'
bpy.context.view_layer.update()

# ---- added for rendering (the .blend has no usable light): sun
light_auto_sun = bpy.data.lights.new('AutoSun', 'SUN')
light_auto_sun.energy = 3.0
light_auto_sun.angle = 0.0523599
ob_auto_sun = bpy.data.objects.new('AutoSun', light_auto_sun)
scene.collection.objects.link(ob_auto_sun)
ob_auto_sun.rotation_euler = (0.872665, 0.174533, 0.523599)
bpy.context.view_layer.update()
